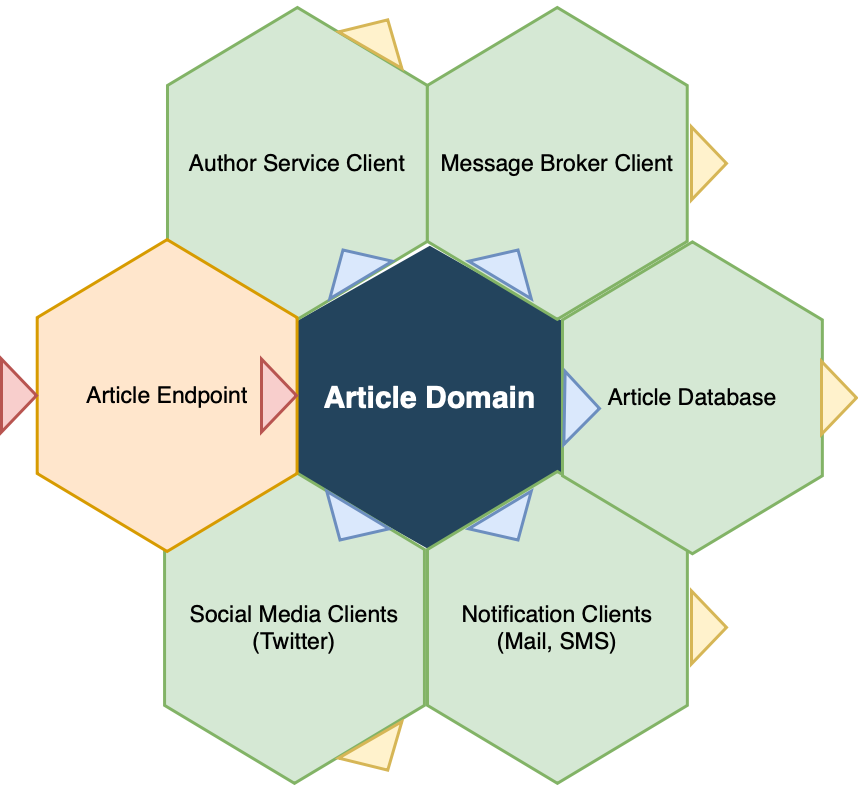

The diagram above was exported from draw.io. Its source (the exported page's mxGraphModel, read from the mxfile embedded in the PNG):
<mxGraphModel dx="883" dy="-1796" grid="1" gridSize="10" guides="1" tooltips="1" connect="1" arrows="1" fold="1" page="1" pageScale="1" pageWidth="1169" pageHeight="827" background="#ffffff" math="0" shadow="0">
  <root>
    <mxCell id="0" />
    <mxCell id="1" parent="0" />
    <mxCell id="644" value="&lt;font color=&quot;#ffffff&quot;&gt;&lt;span style=&quot;font-size: 30px&quot;&gt;&lt;b&gt;Article Domain&lt;/b&gt;&lt;/span&gt;&lt;/font&gt;" style="shape=hexagon;perimeter=hexagonPerimeter2;whiteSpace=wrap;html=1;shadow=0;labelBackgroundColor=none;strokeColor=#23445D;fillColor=#23445D;gradientColor=none;fontFamily=Helvetica;fontSize=23;fontColor=#23445d;align=center;strokeWidth=3;rotation=0;direction=north;" parent="1" vertex="1">
      <mxGeometry x="454.57000000000005" y="2750" width="265.43" height="300.65" as="geometry" />
    </mxCell>
    <mxCell id="645" value="" style="triangle;whiteSpace=wrap;html=1;shadow=0;labelBackgroundColor=none;strokeColor=none;fillColor=#FFFFFF;fontFamily=Helvetica;fontSize=17;fontColor=#23445d;align=center;rotation=90;gradientColor=none;flipV=1;flipH=1;opacity=20;" parent="1" vertex="1">
      <mxGeometry x="309.5" y="2782.6666666666665" width="72" height="152" as="geometry" />
    </mxCell>
    <mxCell id="646" value="&lt;font style=&quot;font-size: 23px&quot;&gt;Author Service Client&lt;br&gt;&lt;/font&gt;" style="shape=hexagon;perimeter=hexagonPerimeter2;whiteSpace=wrap;html=1;shadow=0;labelBackgroundColor=none;strokeColor=#82b366;fillColor=#d5e8d4;fontFamily=Helvetica;fontSize=23;align=center;strokeWidth=3;direction=south;" parent="1" vertex="1">
      <mxGeometry x="324.9957894736842" y="2509.9998245614033" width="259.86842105263156" height="311.84210526315786" as="geometry" />
    </mxCell>
    <mxCell id="648" value="&lt;font style=&quot;font-size: 23px&quot;&gt;Message Broker Client&lt;br&gt;&lt;/font&gt;" style="shape=hexagon;perimeter=hexagonPerimeter2;whiteSpace=wrap;html=1;shadow=0;labelBackgroundColor=none;strokeColor=#82b366;fillColor=#d5e8d4;fontFamily=Helvetica;fontSize=23;align=center;strokeWidth=3;direction=south;" parent="1" vertex="1">
      <mxGeometry x="584.8647368421053" y="2509.998508771929" width="259.86842105263156" height="311.84210526315786" as="geometry" />
    </mxCell>
    <mxCell id="649" value="&lt;font style=&quot;font-size: 23px&quot;&gt;Notification Clients&lt;br&gt;(Mail, SMS)&lt;br&gt;&lt;/font&gt;" style="shape=hexagon;perimeter=hexagonPerimeter2;whiteSpace=wrap;html=1;shadow=0;labelBackgroundColor=none;strokeColor=#82b366;fillColor=#d5e8d4;fontFamily=Helvetica;fontSize=23;align=center;strokeWidth=3;direction=south;" parent="1" vertex="1">
      <mxGeometry x="584.9957894736842" y="2974.011403508771" width="259.86842105263156" height="311.84210526315786" as="geometry" />
    </mxCell>
    <mxCell id="650" value="&lt;font style=&quot;font-size: 23px&quot;&gt;Social Media Clients&lt;br&gt;(Twitter)&lt;br&gt;&lt;/font&gt;" style="shape=hexagon;perimeter=hexagonPerimeter2;whiteSpace=wrap;html=1;shadow=0;labelBackgroundColor=none;strokeColor=#82b366;fillColor=#d5e8d4;fontFamily=Helvetica;fontSize=23;align=center;strokeWidth=3;direction=south;" parent="1" vertex="1">
      <mxGeometry x="322.0668421052631" y="2974.0085087719294" width="259.86842105263156" height="311.84210526315786" as="geometry" />
    </mxCell>
    <mxCell id="651" value="Article Endpoint&lt;br&gt;" style="shape=hexagon;perimeter=hexagonPerimeter2;whiteSpace=wrap;html=1;shadow=0;labelBackgroundColor=none;strokeColor=#d79b00;fillColor=#ffe6cc;fontFamily=Helvetica;fontSize=23;align=center;strokeWidth=3;direction=north;" parent="1" vertex="1">
      <mxGeometry x="194.69684210526324" y="2742.112719298246" width="259.86842105263156" height="311.84210526315786" as="geometry" />
    </mxCell>
    <mxCell id="652" value="" style="triangle;whiteSpace=wrap;html=1;shadow=0;labelBackgroundColor=none;strokeColor=#6c8ebf;fillColor=#dae8fc;fontFamily=Helvetica;fontSize=17;align=center;rotation=31;strokeWidth=3;direction=north;" parent="1" vertex="1">
      <mxGeometry x="630" y="2749.9966666666664" width="73" height="35" as="geometry" />
    </mxCell>
    <mxCell id="653" value="" style="triangle;whiteSpace=wrap;html=1;shadow=0;labelBackgroundColor=none;strokeColor=#6c8ebf;fillColor=#dae8fc;fontFamily=Helvetica;fontSize=17;align=center;rotation=31;flipH=1;strokeWidth=3;direction=south;" parent="1" vertex="1">
      <mxGeometry x="470" y="3009.996666666666" width="73" height="35" as="geometry" />
    </mxCell>
    <mxCell id="654" value="" style="triangle;whiteSpace=wrap;html=1;shadow=0;labelBackgroundColor=none;strokeColor=#6c8ebf;fillColor=#dae8fc;fontFamily=Helvetica;fontSize=17;align=center;rotation=329;strokeWidth=3;direction=north;" parent="1" vertex="1">
      <mxGeometry x="473" y="2749.9966666666664" width="73" height="35" as="geometry" />
    </mxCell>
    <mxCell id="655" value="" style="triangle;whiteSpace=wrap;html=1;shadow=0;labelBackgroundColor=none;strokeColor=#6c8ebf;fillColor=#dae8fc;fontFamily=Helvetica;fontSize=17;align=center;rotation=329;flipH=1;strokeWidth=3;direction=south;" parent="1" vertex="1">
      <mxGeometry x="630" y="3009.996666666666" width="73" height="35" as="geometry" />
    </mxCell>
    <mxCell id="656" value="" style="triangle;whiteSpace=wrap;html=1;shadow=0;labelBackgroundColor=none;strokeColor=none;fillColor=#23445D;fontFamily=Helvetica;fontSize=17;fontColor=#23445d;align=center;rotation=90;gradientColor=none;strokeWidth=3;" parent="1" vertex="1">
      <mxGeometry x="801.078947368421" y="2874.1666666666665" width="35" height="73" as="geometry" />
    </mxCell>
    <mxCell id="657" value="" style="triangle;whiteSpace=wrap;html=1;shadow=0;labelBackgroundColor=none;strokeColor=#b85450;fillColor=#f8cecc;fontFamily=Helvetica;fontSize=17;align=center;rotation=90;flipH=1;strokeWidth=3;direction=north;" parent="1" vertex="1">
      <mxGeometry x="400.001052631579" y="2880.5366666666664" width="73" height="35" as="geometry" />
    </mxCell>
    <mxCell id="ELsacFsXlyvMqLcYATdn-661" value="&lt;font style=&quot;font-size: 23px&quot;&gt;Article Database&lt;br&gt;&lt;/font&gt;" style="shape=hexagon;perimeter=hexagonPerimeter2;whiteSpace=wrap;html=1;shadow=0;labelBackgroundColor=none;strokeColor=#82b366;fillColor=#d5e8d4;fontFamily=Helvetica;fontSize=23;align=center;strokeWidth=3;direction=south;" vertex="1" parent="1">
      <mxGeometry x="720" y="2744.4" width="259.86842105263156" height="311.84210526315786" as="geometry" />
    </mxCell>
    <mxCell id="ELsacFsXlyvMqLcYATdn-667" value="" style="triangle;whiteSpace=wrap;html=1;shadow=0;labelBackgroundColor=none;strokeColor=#b85450;fillColor=#f8cecc;fontFamily=Helvetica;fontSize=17;align=center;rotation=90;flipH=1;strokeWidth=3;direction=north;" vertex="1" parent="1">
      <mxGeometry x="140" y="2880.53" width="73" height="35" as="geometry" />
    </mxCell>
    <mxCell id="ELsacFsXlyvMqLcYATdn-668" value="" style="triangle;whiteSpace=wrap;html=1;shadow=0;labelBackgroundColor=none;strokeColor=#d6b656;fillColor=#fff2cc;fontFamily=Helvetica;fontSize=17;align=center;rotation=-30;flipH=1;strokeWidth=3;direction=south;" vertex="1" parent="1">
      <mxGeometry x="499.99977278655297" y="3239.999317496504" width="73" height="35" as="geometry" />
    </mxCell>
    <mxCell id="ELsacFsXlyvMqLcYATdn-670" value="" style="triangle;whiteSpace=wrap;html=1;shadow=0;labelBackgroundColor=none;strokeColor=#d6b656;fillColor=#fff2cc;fontFamily=Helvetica;fontSize=17;align=center;rotation=30;strokeWidth=3;direction=north;" vertex="1" parent="1">
      <mxGeometry x="499.999772786553" y="2519.999317496504" width="73" height="35" as="geometry" />
    </mxCell>
    <mxCell id="ELsacFsXlyvMqLcYATdn-674" value="" style="triangle;whiteSpace=wrap;html=1;shadow=0;labelBackgroundColor=none;strokeColor=#d6b656;fillColor=#fff2cc;fontFamily=Helvetica;fontSize=17;align=center;rotation=90;flipH=1;strokeWidth=3;direction=north;" vertex="1" parent="1">
      <mxGeometry x="830" y="2648.42" width="73" height="35" as="geometry" />
    </mxCell>
    <mxCell id="ELsacFsXlyvMqLcYATdn-675" value="" style="triangle;whiteSpace=wrap;html=1;shadow=0;labelBackgroundColor=none;strokeColor=#d6b656;fillColor=#fff2cc;fontFamily=Helvetica;fontSize=17;align=center;rotation=90;flipH=1;strokeWidth=3;direction=north;" vertex="1" parent="1">
      <mxGeometry x="960" y="2882.82" width="73" height="35" as="geometry" />
    </mxCell>
    <mxCell id="ELsacFsXlyvMqLcYATdn-676" value="" style="triangle;whiteSpace=wrap;html=1;shadow=0;labelBackgroundColor=none;strokeColor=#d6b656;fillColor=#fff2cc;fontFamily=Helvetica;fontSize=17;align=center;rotation=90;flipH=1;strokeWidth=3;direction=north;" vertex="1" parent="1">
      <mxGeometry x="830" y="3112.43" width="73" height="35" as="geometry" />
    </mxCell>
    <mxCell id="ELsacFsXlyvMqLcYATdn-679" value="" style="triangle;whiteSpace=wrap;html=1;shadow=0;labelBackgroundColor=none;strokeColor=#6c8ebf;fillColor=#dae8fc;fontFamily=Helvetica;fontSize=17;align=center;rotation=-89;flipH=1;strokeWidth=3;direction=south;" vertex="1" parent="1">
      <mxGeometry x="702.999772786553" y="2893.169317496504" width="73" height="35" as="geometry" />
    </mxCell>
  </root>
</mxGraphModel>